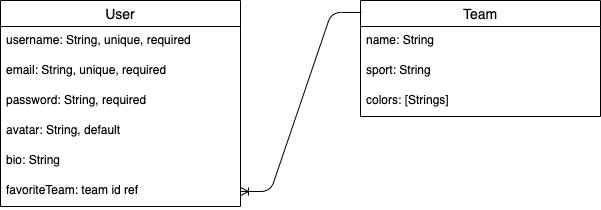

The diagram above was exported from draw.io. Its source (the exported page's mxGraphModel, read from the mxfile embedded in the PNG):
<mxGraphModel dx="722" dy="847" grid="1" gridSize="10" guides="1" tooltips="1" connect="1" arrows="1" fold="1" page="1" pageScale="1" pageWidth="850" pageHeight="1100" math="0" shadow="0">
  <root>
    <mxCell id="0" />
    <mxCell id="1" parent="0" />
    <mxCell id="5" value="User" style="swimlane;fontStyle=0;childLayout=stackLayout;horizontal=1;startSize=26;horizontalStack=0;resizeParent=1;resizeParentMax=0;resizeLast=0;collapsible=1;marginBottom=0;align=center;fontSize=14;" parent="1" vertex="1">
      <mxGeometry x="40" y="40" width="240" height="206" as="geometry" />
    </mxCell>
    <mxCell id="6" value="username: String, unique, required" style="text;strokeColor=none;fillColor=none;spacingLeft=4;spacingRight=4;overflow=hidden;rotatable=0;points=[[0,0.5],[1,0.5]];portConstraint=eastwest;fontSize=12;" parent="5" vertex="1">
      <mxGeometry y="26" width="240" height="30" as="geometry" />
    </mxCell>
    <mxCell id="7" value="email: String, unique, required" style="text;strokeColor=none;fillColor=none;spacingLeft=4;spacingRight=4;overflow=hidden;rotatable=0;points=[[0,0.5],[1,0.5]];portConstraint=eastwest;fontSize=12;" parent="5" vertex="1">
      <mxGeometry y="56" width="240" height="30" as="geometry" />
    </mxCell>
    <mxCell id="8" value="password: String, required" style="text;strokeColor=none;fillColor=none;spacingLeft=4;spacingRight=4;overflow=hidden;rotatable=0;points=[[0,0.5],[1,0.5]];portConstraint=eastwest;fontSize=12;" parent="5" vertex="1">
      <mxGeometry y="86" width="240" height="30" as="geometry" />
    </mxCell>
    <mxCell id="13" value="avatar: String, default" style="text;strokeColor=none;fillColor=none;spacingLeft=4;spacingRight=4;overflow=hidden;rotatable=0;points=[[0,0.5],[1,0.5]];portConstraint=eastwest;fontSize=12;" parent="5" vertex="1">
      <mxGeometry y="116" width="240" height="30" as="geometry" />
    </mxCell>
    <mxCell id="17" value="bio: String" style="text;strokeColor=none;fillColor=none;spacingLeft=4;spacingRight=4;overflow=hidden;rotatable=0;points=[[0,0.5],[1,0.5]];portConstraint=eastwest;fontSize=12;" parent="5" vertex="1">
      <mxGeometry y="146" width="240" height="30" as="geometry" />
    </mxCell>
    <mxCell id="16" value="favoriteTeam: team id ref" style="text;strokeColor=none;fillColor=none;spacingLeft=4;spacingRight=4;overflow=hidden;rotatable=0;points=[[0,0.5],[1,0.5]];portConstraint=eastwest;fontSize=12;" parent="5" vertex="1">
      <mxGeometry y="176" width="240" height="30" as="geometry" />
    </mxCell>
    <mxCell id="9" value="Team" style="swimlane;fontStyle=0;childLayout=stackLayout;horizontal=1;startSize=26;horizontalStack=0;resizeParent=1;resizeParentMax=0;resizeLast=0;collapsible=1;marginBottom=0;align=center;fontSize=14;" parent="1" vertex="1">
      <mxGeometry x="400" y="40" width="240" height="116" as="geometry" />
    </mxCell>
    <mxCell id="10" value="name: String" style="text;strokeColor=none;fillColor=none;spacingLeft=4;spacingRight=4;overflow=hidden;rotatable=0;points=[[0,0.5],[1,0.5]];portConstraint=eastwest;fontSize=12;" parent="9" vertex="1">
      <mxGeometry y="26" width="240" height="30" as="geometry" />
    </mxCell>
    <mxCell id="11" value="sport: String" style="text;strokeColor=none;fillColor=none;spacingLeft=4;spacingRight=4;overflow=hidden;rotatable=0;points=[[0,0.5],[1,0.5]];portConstraint=eastwest;fontSize=12;" parent="9" vertex="1">
      <mxGeometry y="56" width="240" height="30" as="geometry" />
    </mxCell>
    <mxCell id="12" value="colors: [Strings]" style="text;strokeColor=none;fillColor=none;spacingLeft=4;spacingRight=4;overflow=hidden;rotatable=0;points=[[0,0.5],[1,0.5]];portConstraint=eastwest;fontSize=12;" parent="9" vertex="1">
      <mxGeometry y="86" width="240" height="30" as="geometry" />
    </mxCell>
    <mxCell id="18" value="" style="edgeStyle=entityRelationEdgeStyle;fontSize=12;html=1;endArrow=ERoneToMany;exitX=0.004;exitY=0.103;exitDx=0;exitDy=0;exitPerimeter=0;" parent="1" source="9" target="16" edge="1">
      <mxGeometry width="100" height="100" relative="1" as="geometry">
        <mxPoint x="330" y="50" as="sourcePoint" />
        <mxPoint x="440" y="330" as="targetPoint" />
      </mxGeometry>
    </mxCell>
  </root>
</mxGraphModel>